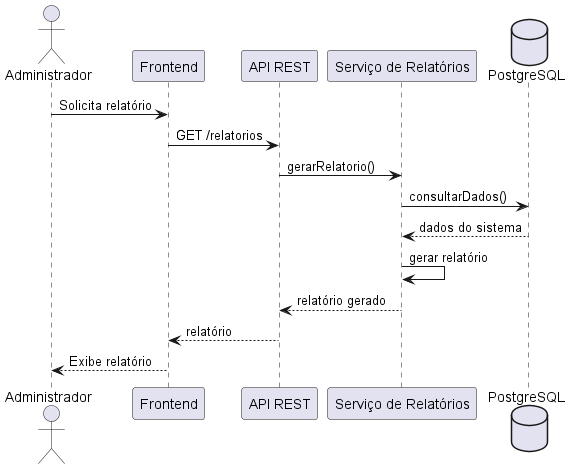

The diagram above was rendered by PlantUML. Its source (embedded in the PNG):
@startuml

actor Administrador

participant "Frontend" as Frontend
participant "API REST" as API
participant "Serviço de Relatórios" as Service
database "PostgreSQL" as DB

Administrador -> Frontend : Solicita relatório

Frontend -> API : GET /relatorios

API -> Service : gerarRelatorio()

Service -> DB : consultarDados()

DB --> Service : dados do sistema

Service -> Service : gerar relatório

Service --> API : relatório gerado

API --> Frontend : relatório

Frontend --> Administrador : Exibe relatório

@enduml